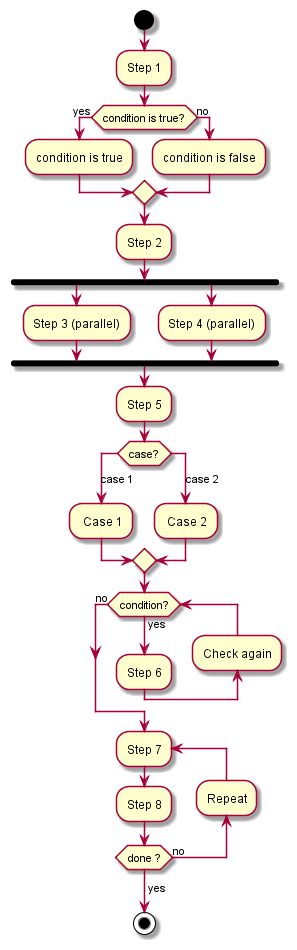

The diagram above was rendered by PlantUML. Its source (embedded in the PNG):
@startuml

start

:Step 1;

if (condition is true?) then (yes)
    :condition is true;
else (no)
    :condition is false;
endif

:Step 2;

fork
    :Step 3 (parallel);
fork again
    :Step 4 (parallel);
end fork

:Step 5;

switch (case?)
case (case 1)
    : Case 1;
case (case 2)
    : Case 2;
endswitch

while (condition?) is (yes)
    :Step 6;
backward :Check again;
endwhile (no)

repeat :Step 7;
    :Step 8;
backward :Repeat;
repeat while (done ?) is (no)
->yes;

stop

@enduml